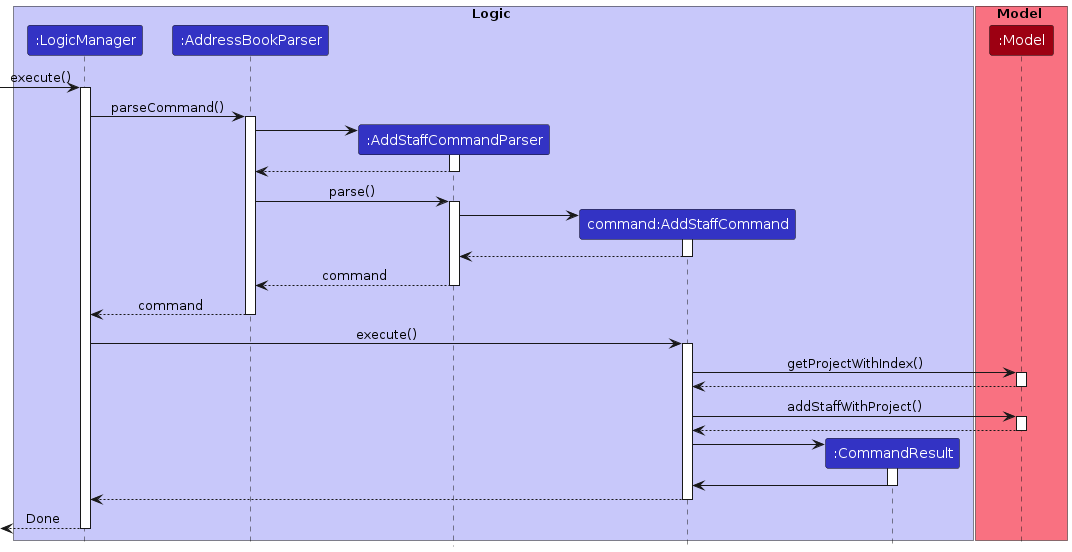

The diagram above was rendered by PlantUML. Its source (embedded in the PNG):
@startuml
!include style.puml

box Logic LOGIC_COLOR_T1
participant ":LogicManager" as LogicManager LOGIC_COLOR
participant ":AddressBookParser" as AddressBookParser LOGIC_COLOR
participant ":AddStaffCommandParser" as AddStaffCommandParser LOGIC_COLOR
participant "command:AddStaffCommand" as AddStaffCommand LOGIC_COLOR
participant ":CommandResult" as CommandResult LOGIC_COLOR
end box

box Model MODEL_COLOR_T1
participant ":Model" as Model MODEL_COLOR
end box

[-> LogicManager : execute()
activate LogicManager

LogicManager -> AddressBookParser : parseCommand()
activate AddressBookParser

create AddStaffCommandParser
AddressBookParser -> AddStaffCommandParser
activate AddStaffCommandParser

AddStaffCommandParser --> AddressBookParser
deactivate AddStaffCommandParser

AddressBookParser -> AddStaffCommandParser : parse()
activate AddStaffCommandParser

create AddStaffCommand
AddStaffCommandParser -> AddStaffCommand
activate AddStaffCommand

AddStaffCommand --> AddStaffCommandParser
deactivate AddStaffCommand

AddStaffCommandParser --> AddressBookParser : command
deactivate AddStaffCommandParser

AddressBookParser --> LogicManager : command
deactivate AddressBookParser

LogicManager -> AddStaffCommand : execute()
activate AddStaffCommand


AddStaffCommand -> Model: getProjectWithIndex()
activate Model
Model --> AddStaffCommand
deactivate Model

AddStaffCommand -> Model: addStaffWithProject()
activate Model
Model --> AddStaffCommand
deactivate Model

create CommandResult
AddStaffCommand -> CommandResult
activate CommandResult
CommandResult -> AddStaffCommand
deactivate CommandResult

AddStaffCommand --> LogicManager
deactivate AddStaffCommand

[<--LogicManager : Done
deactivate LogicManager

@enduml